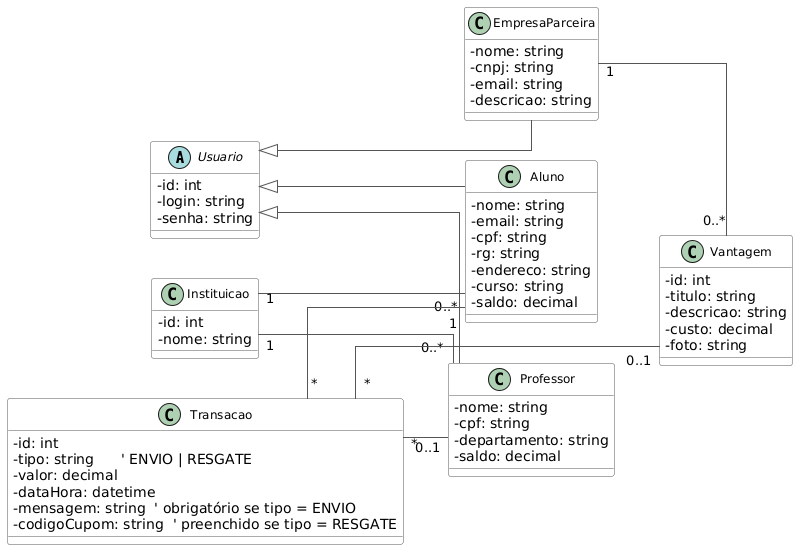

The diagram above was rendered by PlantUML. Its source (embedded in the PNG):
@startuml
left to right direction
skinparam linetype ortho
skinparam classAttributeIconSize 0
skinparam nodesep 40
skinparam ranksep 45
skinparam class {
  BackgroundColor #ffffff
  BorderColor #555
  ArrowColor #555
  FontSize 12
}

abstract class Usuario {
  -id: int
  -login: string
  -senha: string
}

class Aluno {
  -nome: string
  -email: string
  -cpf: string
  -rg: string
  -endereco: string
  -curso: string
  -saldo: decimal
}

class Professor {
  -nome: string
  -cpf: string
  -departamento: string
  -saldo: decimal
}

class EmpresaParceira {
  -nome: string
  -cnpj: string
  -email: string
  -descricao: string
}

class Instituicao {
  -id: int
  -nome: string
}

class Vantagem {
  -id: int
  -titulo: string
  -descricao: string
  -custo: decimal
  -foto: string
}

class Transacao {
  -id: int
  -tipo: string      ' ENVIO | RESGATE
  -valor: decimal
  -dataHora: datetime
  -mensagem: string  ' obrigatório se tipo = ENVIO
  -codigoCupom: string  ' preenchido se tipo = RESGATE
}

Usuario <|-- Aluno
Usuario <|-- Professor
Usuario <|-- EmpresaParceira

Instituicao "1" -- "0..*" Aluno
Instituicao "1" -- "0..*" Professor

EmpresaParceira "1" -- "0..*" Vantagem

Transacao "*" -- "1" Aluno
Transacao "*" -- "0..1" Professor
Transacao "*" -- "0..1" Vantagem
@enduml